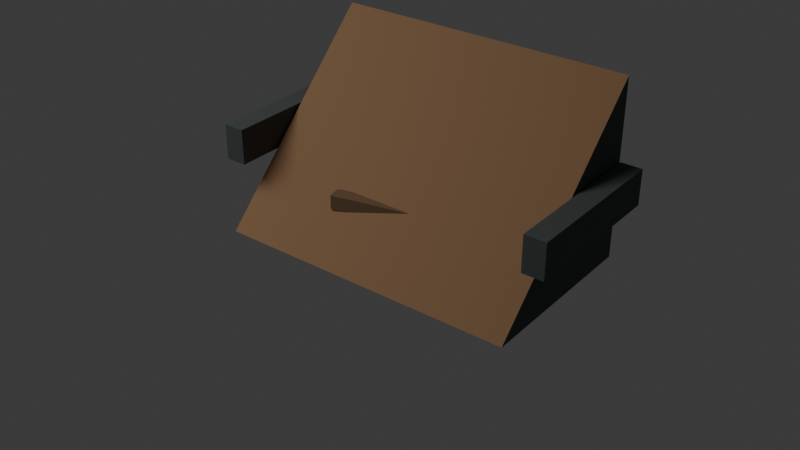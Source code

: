 # Source: df_ramp_wide_a.blend  (saved by Blender 5.1.30; exported with 4.5.12 LTS)
import bpy
from mathutils import Matrix  # noqa: F401  (used for matrix-valued properties, if any)

bpy.ops.wm.read_factory_settings(use_empty=True)
scene = bpy.context.scene
scene.name = 'Scene'

# ---- collections
col_collection = bpy.data.collections.new('Collection'); scene.collection.children.link(col_collection)

# ---- materials (node trees are filled in below, after node groups)
mat_muddy_dirt_003 = bpy.data.materials.new('muddy_dirt.003')
mat_muddy_dirt_003.diffuse_color = (0.32, 0.18, 0.09, 1.0)
mat_dark_rock_003 = bpy.data.materials.new('dark_rock.003')
mat_dark_rock_003.diffuse_color = (0.08, 0.09, 0.09, 1.0)
mat_dead_wood_003 = bpy.data.materials.new('dead_wood.003')
mat_dead_wood_003.diffuse_color = (0.19, 0.11, 0.06, 1.0)

# ---- material node trees
mat_muddy_dirt_003.use_nodes = True; mat_muddy_dirt_003.node_tree.nodes.clear()
_N = mat_muddy_dirt_003.node_tree.nodes; _L = mat_muddy_dirt_003.node_tree.links
n0 = _N.new('ShaderNodeBsdfPrincipled'); n0.name = 'Principled BSDF'; n0.location = (-200, 100)
n0.inputs[0].default_value = (0.32, 0.18, 0.09, 1.0)
n0.inputs[2].default_value = 0.92
n1 = _N.new('ShaderNodeOutputMaterial'); n1.name = 'Material Output'; n1.location = (200, 100)
_L.new(n0.outputs[0], n1.inputs[0])
n1.is_active_output = True
mat_dark_rock_003.use_nodes = True; mat_dark_rock_003.node_tree.nodes.clear()
_N = mat_dark_rock_003.node_tree.nodes; _L = mat_dark_rock_003.node_tree.links
n0 = _N.new('ShaderNodeBsdfPrincipled'); n0.name = 'Principled BSDF'; n0.location = (-200, 100)
n0.inputs[0].default_value = (0.08, 0.09, 0.09, 1.0)
n0.inputs[2].default_value = 0.92
n1 = _N.new('ShaderNodeOutputMaterial'); n1.name = 'Material Output'; n1.location = (200, 100)
_L.new(n0.outputs[0], n1.inputs[0])
n1.is_active_output = True
mat_dead_wood_003.use_nodes = True; mat_dead_wood_003.node_tree.nodes.clear()
_N = mat_dead_wood_003.node_tree.nodes; _L = mat_dead_wood_003.node_tree.links
n0 = _N.new('ShaderNodeBsdfPrincipled'); n0.name = 'Principled BSDF'; n0.location = (-200, 100)
n0.inputs[0].default_value = (0.19, 0.11, 0.06, 1.0)
n0.inputs[2].default_value = 0.92
n1 = _N.new('ShaderNodeOutputMaterial'); n1.name = 'Material Output'; n1.location = (200, 100)
_L.new(n0.outputs[0], n1.inputs[0])
n1.is_active_output = True

# ---- world
world_world = bpy.data.worlds.new('World'); scene.world = world_world
world_world.use_nodes = True; world_world.node_tree.nodes.clear()
_N = world_world.node_tree.nodes; _L = world_world.node_tree.links
n0 = _N.new('ShaderNodeOutputWorld'); n0.name = 'World Output'; n0.location = (200, 100)
n1 = _N.new('ShaderNodeBackground'); n1.name = 'Background'; n1.location = (-200, 100)
n1.inputs[0].default_value = (0.05088, 0.05088, 0.05088, 1.0)
_L.new(n1.outputs[0], n0.inputs[0])
n0.is_active_output = True
world_world.color = (0.05088, 0.05088, 0.05088)
world_world.sun_shadow_jitter_overblur = 0.0

# ---- cameras
cam_camera_004 = bpy.data.cameras.new('Camera.004')

# ---- lights
light_area_003 = bpy.data.lights.new('Area.003', 'AREA')
light_area_003.energy = 300.0
light_area_003.size = 4.0
light_area_003.size_y = 1.0

# ---- meshes
me_slope_mesh_001 = bpy.data.meshes.new('slope_mesh.001')
me_slope_mesh_001.from_pydata([(-0.85, -0.5, 0.0), (0.85, -0.5, 0.0), (0.85, 0.5, 1.0), (-0.85, 0.5, 1.0), (-0.85, 0.5, 0.0), (0.85, 0.5, 0.0)], [], [(0, 1, 2, 3), (4, 5, 1, 0), (3, 2, 5, 4), (0, 3, 4), (1, 5, 2)])
me_slope_mesh_001.polygons.foreach_set('material_index', [0, 1, 1, 1, 1])
me_slope_mesh_001.materials.append(mat_muddy_dirt_003)
me_slope_mesh_001.materials.append(mat_dark_rock_003)
me_slope_mesh_001.update()
me_cube_013 = bpy.data.meshes.new('Cube.013')
me_cube_013.from_pydata([(-0.06, -0.44, -0.1), (-0.06, -0.44, 0.1), (-0.06, 0.44, -0.1), (-0.06, 0.44, 0.1), (0.06, -0.44, -0.1), (0.06, -0.44, 0.1), (0.06, 0.44, -0.1), (0.06, 0.44, 0.1)], [], [(0, 1, 3, 2), (2, 3, 7, 6), (6, 7, 5, 4), (4, 5, 1, 0), (2, 6, 4, 0), (7, 3, 1, 5)])
_uv = me_cube_013.uv_layers.new(name='UVMap')
_uv.uv.foreach_set('vector', [0.375, 0.0, 0.625, 0.0, 0.625, 0.25, 0.375, 0.25, 0.375, 0.25, 0.625, 0.25, 0.625, 0.5, 0.375, 0.5, 0.375, 0.5, 0.625, 0.5, 0.625, 0.75, 0.375, 0.75, 0.375, 0.75, 0.625, 0.75, 0.625, 1.0, 0.375, 1.0, 0.125, 0.5, 0.375, 0.5, 0.375, 0.75, 0.125, 0.75, 0.625, 0.5, 0.875, 0.5, 0.875, 0.75, 0.625, 0.75])
me_cube_013.materials.append(mat_dark_rock_003)
me_cube_013.update()
me_cube_014 = bpy.data.meshes.new('Cube.014')
me_cube_014.from_pydata([(-0.06, -0.44, -0.1), (-0.06, -0.44, 0.1), (-0.06, 0.44, -0.1), (-0.06, 0.44, 0.1), (0.06, -0.44, -0.1), (0.06, -0.44, 0.1), (0.06, 0.44, -0.1), (0.06, 0.44, 0.1)], [], [(0, 1, 3, 2), (2, 3, 7, 6), (6, 7, 5, 4), (4, 5, 1, 0), (2, 6, 4, 0), (7, 3, 1, 5)])
_uv = me_cube_014.uv_layers.new(name='UVMap')
_uv.uv.foreach_set('vector', [0.375, 0.0, 0.625, 0.0, 0.625, 0.25, 0.375, 0.25, 0.375, 0.25, 0.625, 0.25, 0.625, 0.5, 0.375, 0.5, 0.375, 0.5, 0.625, 0.5, 0.625, 0.75, 0.375, 0.75, 0.375, 0.75, 0.625, 0.75, 0.625, 1.0, 0.375, 1.0, 0.125, 0.5, 0.375, 0.5, 0.375, 0.75, 0.125, 0.75, 0.625, 0.5, 0.875, 0.5, 0.875, 0.75, 0.625, 0.75])
me_cube_014.materials.append(mat_dark_rock_003)
me_cube_014.update()
me_cube_015 = bpy.data.meshes.new('Cube.015')
me_cube_015.from_pydata([(-0.36, -0.04, -0.04), (-0.36, -0.04, 0.04), (-0.36, 0.04, -0.04), (-0.36, 0.04, 0.04), (0.36, -0.04, -0.04), (0.36, -0.04, 0.04), (0.36, 0.04, -0.04), (0.36, 0.04, 0.04)], [], [(0, 1, 3, 2), (2, 3, 7, 6), (6, 7, 5, 4), (4, 5, 1, 0), (2, 6, 4, 0), (7, 3, 1, 5)])
_uv = me_cube_015.uv_layers.new(name='UVMap')
_uv.uv.foreach_set('vector', [0.375, 0.0, 0.625, 0.0, 0.625, 0.25, 0.375, 0.25, 0.375, 0.25, 0.625, 0.25, 0.625, 0.5, 0.375, 0.5, 0.375, 0.5, 0.625, 0.5, 0.625, 0.75, 0.375, 0.75, 0.375, 0.75, 0.625, 0.75, 0.625, 1.0, 0.375, 1.0, 0.125, 0.5, 0.375, 0.5, 0.375, 0.75, 0.125, 0.75, 0.625, 0.5, 0.875, 0.5, 0.875, 0.75, 0.625, 0.75])
me_cube_015.materials.append(mat_dead_wood_003)
me_cube_015.update()

# ---- objects
ob_slope = bpy.data.objects.new('slope', me_slope_mesh_001)
ob_left_lip = bpy.data.objects.new('left_lip', me_cube_013)
ob_right_lip = bpy.data.objects.new('right_lip', me_cube_014)
ob_root = bpy.data.objects.new('root', me_cube_015)
ob_area = bpy.data.objects.new('Area', light_area_003)
ob_camera = bpy.data.objects.new('Camera', cam_camera_004)

# ---- transforms, parenting, visibility, modifiers, constraints
ob_slope.location = (0.0, 0.0, 0.0)
ob_left_lip.location = (-0.92, 0.05, 0.45)
ob_right_lip.location = (0.92, 0.05, 0.45)
ob_root.location = (0.0, -0.18, 0.26)
ob_root.rotation_euler = (0.0, 0.0, 0.22)
ob_area.location = (-3.0, -4.0, 6.0)
ob_camera.location = (3.0, -4.0, 3.0)
ob_camera.rotation_euler = (1.047, 0.0, 0.6632)

# ---- collection membership
col_collection.objects.link(ob_slope)
col_collection.objects.link(ob_left_lip)
col_collection.objects.link(ob_right_lip)
col_collection.objects.link(ob_root)
col_collection.objects.link(ob_area)
col_collection.objects.link(ob_camera)

# ---- scene / render settings (as saved in the file)
scene.camera = ob_camera
scene.frame_start = 1; scene.frame_end = 250; scene.frame_set(1)
scene.render.engine = 'BLENDER_EEVEE_NEXT'
scene.render.bake_bias = 0.0
scene.render.bake_samples = 0
scene.cycles.sampling_pattern = 'TABULATED_SOBOL'
scene.eevee.use_volume_custom_range = False
bpy.context.view_layer.update()
